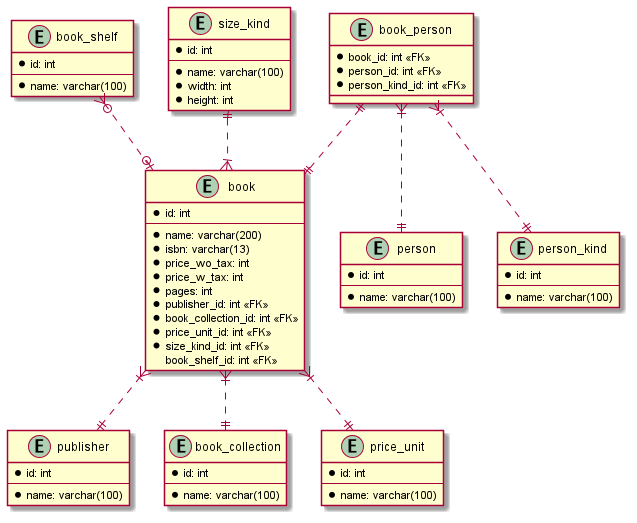

The diagram above was rendered by PlantUML. Its source (embedded in the PNG):
@startuml

entity publisher {
  * id: int
  --
  * name: varchar(100)
}

entity book_collection {
  * id: int
  --
  * name: varchar(100)
}

entity price_unit {
  * id: int
  --
  * name: varchar(100)
}

entity book {
  * id: int
  --
  * name: varchar(200)
  * isbn: varchar(13)
  * price_wo_tax: int
  * price_w_tax: int
  * pages: int
  * publisher_id: int <<FK>>
  * book_collection_id: int <<FK>>
  * price_unit_id: int <<FK>>
  * size_kind_id: int <<FK>>
  book_shelf_id: int <<FK>>
}

entity person {
  * id: int
  --
  * name: varchar(100)
}

entity person_kind {
  * id: int
  --
  * name: varchar(100)
}

entity book_person {
  * book_id: int <<FK>>
  * person_id: int <<FK>>
  * person_kind_id: int <<FK>>
}

entity book_shelf {
  * id: int
  --
  * name: varchar(100)
}

entity size_kind {
  * id: int
  --
  * name: varchar(100)
  * width: int
  * height: int
}


book }|..|| publisher
book }|..|| book_collection
book }|..|| price_unit
book_person ||..|| book
book_person }|..|| person
book_person }|..|| person_kind
book_shelf }o..o| book
size_kind ||..|{ book

@enduml